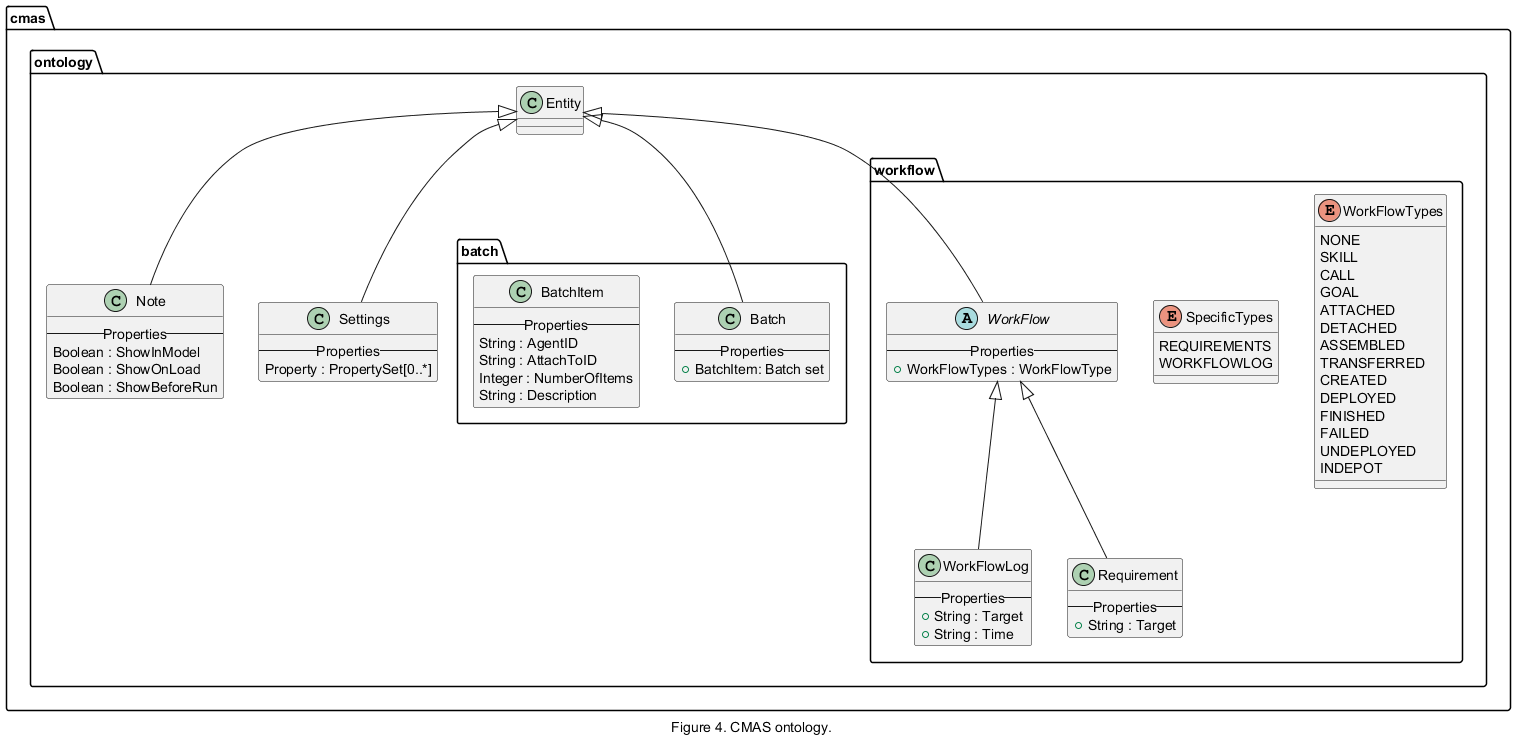

The diagram above was rendered by PlantUML. Its source (embedded in the PNG):
@startuml inline_umlgraph_6.png
caption Figure 4. CMAS ontology.

package cmas {
    package ontology {
        class Note extends cmas.ontology.Entity {
            -- Properties --
            Boolean : ShowInModel
            Boolean : ShowOnLoad
            Boolean : ShowBeforeRun
        }
        
        class Settings extends cmas.ontology.Entity {
            -- Properties --
            Property : PropertySet[0..*]
        }   
    }

    package ontology.batch {
        class Batch extends cmas.ontology.Entity {
            -- Properties --
            +BatchItem: Batch set
        }

        class BatchItem {
            -- Properties --
            String : AgentID    
            String : AttachToID
            Integer : NumberOfItems
            String : Description
        }   
    }

    package ontology.workflow {
        enum WorkFlowTypes { 
            NONE
            SKILL
            CALL
            GOAL
            ATTACHED
            DETACHED
            ASSEMBLED
            TRANSFERRED
            CREATED
            DEPLOYED
            FINISHED
            FAILED
            UNDEPLOYED
            INDEPOT
        }
        
        enum SpecificTypes { 
        REQUIREMENTS 
        WORKFLOWLOG 
        
        }
        
        abstract class WorkFlow extends cmas.ontology.Entity {
            -- Properties --
            +WorkFlowTypes : WorkFlowType
        }
        
        class WorkFlowLog extends WorkFlow {
            -- Properties --
            +String : Target
            +String : Time 
        }
        
        class Requirement extends WorkFlow {
            -- Properties --
            +String : Target
        }
    }
}
@enduml